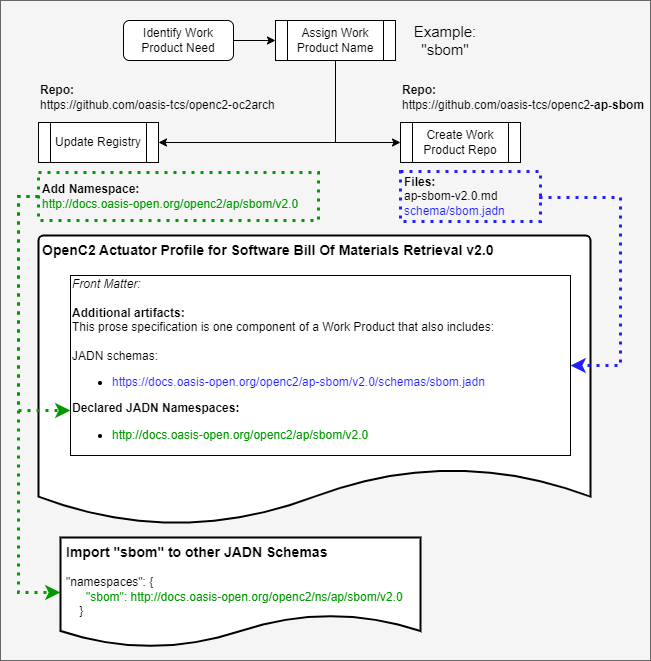

The diagram above was exported from draw.io. Its source (the exported page's mxGraphModel, read from the mxfile embedded in the PNG):
<mxGraphModel dx="1050" dy="787" grid="1" gridSize="10" guides="1" tooltips="1" connect="1" arrows="1" fold="1" page="1" pageScale="1" pageWidth="850" pageHeight="1100" math="0" shadow="0">
  <root>
    <mxCell id="0" />
    <mxCell id="JQJV9GyaACk9nlcMfz4X-16" value="Background" parent="0" />
    <mxCell id="JQJV9GyaACk9nlcMfz4X-17" value="" style="rounded=0;whiteSpace=wrap;html=1;fillColor=#f5f5f5;fontColor=#333333;strokeColor=#666666;" vertex="1" parent="JQJV9GyaACk9nlcMfz4X-16">
      <mxGeometry x="90" y="60" width="650" height="660" as="geometry" />
    </mxCell>
    <mxCell id="1" value="Content" parent="0" />
    <mxCell id="JQJV9GyaACk9nlcMfz4X-24" style="edgeStyle=orthogonalEdgeStyle;rounded=0;orthogonalLoop=1;jettySize=auto;html=1;exitX=1;exitY=0.5;exitDx=0;exitDy=0;" edge="1" parent="1" source="JQJV9GyaACk9nlcMfz4X-1" target="JQJV9GyaACk9nlcMfz4X-2">
      <mxGeometry relative="1" as="geometry" />
    </mxCell>
    <mxCell id="JQJV9GyaACk9nlcMfz4X-1" value="Identify Work Product Need" style="rounded=1;whiteSpace=wrap;html=1;" vertex="1" parent="1">
      <mxGeometry x="213" y="80" width="110" height="40" as="geometry" />
    </mxCell>
    <mxCell id="JQJV9GyaACk9nlcMfz4X-7" style="edgeStyle=orthogonalEdgeStyle;rounded=0;orthogonalLoop=1;jettySize=auto;html=1;exitX=0.5;exitY=1;exitDx=0;exitDy=0;entryX=1;entryY=0.5;entryDx=0;entryDy=0;" edge="1" parent="1" source="JQJV9GyaACk9nlcMfz4X-2" target="JQJV9GyaACk9nlcMfz4X-5">
      <mxGeometry relative="1" as="geometry" />
    </mxCell>
    <mxCell id="JQJV9GyaACk9nlcMfz4X-10" style="edgeStyle=orthogonalEdgeStyle;rounded=0;orthogonalLoop=1;jettySize=auto;html=1;exitX=0.5;exitY=1;exitDx=0;exitDy=0;entryX=0;entryY=0.5;entryDx=0;entryDy=0;" edge="1" parent="1" source="JQJV9GyaACk9nlcMfz4X-2" target="JQJV9GyaACk9nlcMfz4X-9">
      <mxGeometry relative="1" as="geometry" />
    </mxCell>
    <mxCell id="JQJV9GyaACk9nlcMfz4X-2" value="Assign Work Product Name" style="shape=process;whiteSpace=wrap;html=1;backgroundOutline=1;" vertex="1" parent="1">
      <mxGeometry x="365" y="80" width="120" height="40" as="geometry" />
    </mxCell>
    <mxCell id="JQJV9GyaACk9nlcMfz4X-4" value="&lt;font style=&quot;font-size: 15px;&quot;&gt;Example: &quot;sbom&quot;&lt;/font&gt;" style="text;html=1;strokeColor=none;fillColor=none;align=center;verticalAlign=middle;whiteSpace=wrap;rounded=0;" vertex="1" parent="1">
      <mxGeometry x="480" y="85" width="110" height="30" as="geometry" />
    </mxCell>
    <mxCell id="JQJV9GyaACk9nlcMfz4X-5" value="Update Registry" style="shape=process;whiteSpace=wrap;html=1;backgroundOutline=1;" vertex="1" parent="1">
      <mxGeometry x="128" y="182" width="120" height="40" as="geometry" />
    </mxCell>
    <mxCell id="JQJV9GyaACk9nlcMfz4X-6" value="&lt;b&gt;Repo:&lt;/b&gt;&lt;br&gt;https://github.com/oasis-tcs/openc2-oc2arch" style="text;html=1;strokeColor=none;fillColor=none;align=left;verticalAlign=middle;whiteSpace=wrap;rounded=0;" vertex="1" parent="1">
      <mxGeometry x="128" y="142" width="250" height="30" as="geometry" />
    </mxCell>
    <mxCell id="JQJV9GyaACk9nlcMfz4X-9" value="Create Work Product Repo" style="shape=process;whiteSpace=wrap;html=1;backgroundOutline=1;" vertex="1" parent="1">
      <mxGeometry x="490" y="182" width="120" height="40" as="geometry" />
    </mxCell>
    <mxCell id="JQJV9GyaACk9nlcMfz4X-11" value="&lt;b&gt;Repo:&lt;/b&gt;&lt;br&gt;https://github.com/oasis-tcs/openc2-&lt;b&gt;ap-sbom&lt;/b&gt;" style="text;html=1;strokeColor=none;fillColor=none;align=left;verticalAlign=middle;whiteSpace=wrap;rounded=0;" vertex="1" parent="1">
      <mxGeometry x="490" y="142" width="250" height="30" as="geometry" />
    </mxCell>
    <mxCell id="JQJV9GyaACk9nlcMfz4X-12" value="&lt;b&gt;Files:&lt;/b&gt;&lt;br&gt;ap-sbom-v2.0.md&lt;br&gt;&lt;font color=&quot;#1f1fff&quot;&gt;schema/sbom.jadn&lt;/font&gt;" style="text;html=1;strokeColor=#1F1FFF;fillColor=none;align=left;verticalAlign=middle;whiteSpace=wrap;rounded=0;dashed=1;strokeWidth=3;spacingLeft=2;dashPattern=1 2;" vertex="1" parent="1">
      <mxGeometry x="490" y="231" width="140" height="50" as="geometry" />
    </mxCell>
    <mxCell id="JQJV9GyaACk9nlcMfz4X-13" value="&lt;b&gt;&lt;font style=&quot;font-size: 14px;&quot;&gt;OpenC2 Actuator Profile for Software Bill Of Materials Retrieval v2.0&lt;/font&gt;&lt;/b&gt;" style="strokeWidth=2;html=1;shape=mxgraph.flowchart.document2;whiteSpace=wrap;size=0.19878780480587122;align=left;verticalAlign=top;spacingLeft=2;" vertex="1" parent="1">
      <mxGeometry x="128" y="295" width="552" height="290" as="geometry" />
    </mxCell>
    <mxCell id="JQJV9GyaACk9nlcMfz4X-14" value="&lt;i&gt;Front Matter:&lt;/i&gt;&lt;br&gt;&lt;div&gt;&lt;b&gt;&lt;br&gt;&lt;/b&gt;&lt;/div&gt;&lt;div&gt;&lt;b&gt;Additional artifacts:&lt;/b&gt;&lt;/div&gt;&lt;div&gt;This prose specification is one component of a Work Product that also includes:&lt;/div&gt;&lt;div&gt;&lt;br&gt;&lt;/div&gt;&lt;div&gt;JADN schemas:&lt;/div&gt;&lt;div&gt;&lt;ul&gt;&lt;li&gt;&lt;font color=&quot;#1f1fff&quot;&gt;https://docs.oasis-open.org/openc2/ap-sbom/v2.0/schemas/sbom.jadn&lt;/font&gt;&lt;/li&gt;&lt;/ul&gt;&lt;b&gt;Declared JADN Namespaces:&lt;/b&gt;&lt;/div&gt;&lt;div&gt;&lt;ul&gt;&lt;li&gt;&lt;font color=&quot;#009900&quot;&gt;http://docs.oasis-open.org/openc2/ap/sbom/v2.0&lt;/font&gt;&lt;br&gt;&lt;/li&gt;&lt;/ul&gt;&lt;/div&gt;" style="rounded=0;whiteSpace=wrap;html=1;align=left;" vertex="1" parent="1">
      <mxGeometry x="160" y="335" width="500" height="180" as="geometry" />
    </mxCell>
    <mxCell id="JQJV9GyaACk9nlcMfz4X-15" style="edgeStyle=orthogonalEdgeStyle;rounded=0;orthogonalLoop=1;jettySize=auto;html=1;exitX=1;exitY=0.5;exitDx=0;exitDy=0;entryX=1;entryY=0.5;entryDx=0;entryDy=0;endArrow=classic;endFill=1;strokeWidth=3;dashed=1;strokeColor=#1F1FFF;dashPattern=1 2;" edge="1" parent="1" source="JQJV9GyaACk9nlcMfz4X-12" target="JQJV9GyaACk9nlcMfz4X-14">
      <mxGeometry relative="1" as="geometry">
        <Array as="points">
          <mxPoint x="630" y="257" />
          <mxPoint x="710" y="257" />
          <mxPoint x="710" y="425" />
        </Array>
      </mxGeometry>
    </mxCell>
    <mxCell id="JQJV9GyaACk9nlcMfz4X-21" style="edgeStyle=orthogonalEdgeStyle;rounded=0;orthogonalLoop=1;jettySize=auto;html=1;exitX=0;exitY=0.5;exitDx=0;exitDy=0;entryX=0;entryY=0.5;entryDx=0;entryDy=0;strokeWidth=3;dashed=1;strokeColor=#009900;dashPattern=1 2;" edge="1" parent="1" source="JQJV9GyaACk9nlcMfz4X-8" target="JQJV9GyaACk9nlcMfz4X-19">
      <mxGeometry relative="1" as="geometry" />
    </mxCell>
    <mxCell id="JQJV9GyaACk9nlcMfz4X-22" style="edgeStyle=orthogonalEdgeStyle;rounded=0;orthogonalLoop=1;jettySize=auto;html=1;exitX=0;exitY=0.5;exitDx=0;exitDy=0;entryX=0;entryY=0.75;entryDx=0;entryDy=0;strokeWidth=3;dashed=1;strokeColor=#009900;dashPattern=1 2;" edge="1" parent="1" source="JQJV9GyaACk9nlcMfz4X-8" target="JQJV9GyaACk9nlcMfz4X-14">
      <mxGeometry relative="1" as="geometry" />
    </mxCell>
    <mxCell id="JQJV9GyaACk9nlcMfz4X-8" value="&lt;b&gt;Add Namespace:&lt;/b&gt;&lt;br&gt;&lt;font color=&quot;#009900&quot;&gt;http://docs.oasis-open.org/openc2/ap/sbom/v2.0&lt;/font&gt;" style="text;html=1;strokeColor=#009900;fillColor=none;align=left;verticalAlign=middle;whiteSpace=wrap;rounded=0;dashed=1;strokeWidth=3;spacingLeft=2;dashPattern=1 2;" vertex="1" parent="1">
      <mxGeometry x="128" y="232" width="280" height="48" as="geometry" />
    </mxCell>
    <mxCell id="JQJV9GyaACk9nlcMfz4X-19" value="&lt;b&gt;&lt;font style=&quot;font-size: 14px;&quot;&gt;Import &quot;sbom&quot; to other JADN Schemas&lt;/font&gt;&lt;/b&gt;&lt;br&gt;&lt;br&gt;&lt;div&gt;&quot;namespaces&quot;: {&lt;/div&gt;&lt;div&gt;&amp;nbsp; &amp;nbsp; &amp;nbsp; &lt;font color=&quot;#009900&quot;&gt;&quot;sbom&quot;: http://docs.oasis-open.org/openc2/ns/ap/sbom/v2.0&lt;/font&gt;&lt;/div&gt;&lt;div&gt;&amp;nbsp; &amp;nbsp; }&lt;/div&gt;&lt;div&gt;&lt;br&gt;&lt;/div&gt;" style="shape=document;whiteSpace=wrap;html=1;boundedLbl=1;align=left;verticalAlign=top;strokeWidth=2;spacingLeft=4;" vertex="1" parent="1">
      <mxGeometry x="150" y="597" width="360" height="110" as="geometry" />
    </mxCell>
  </root>
</mxGraphModel>